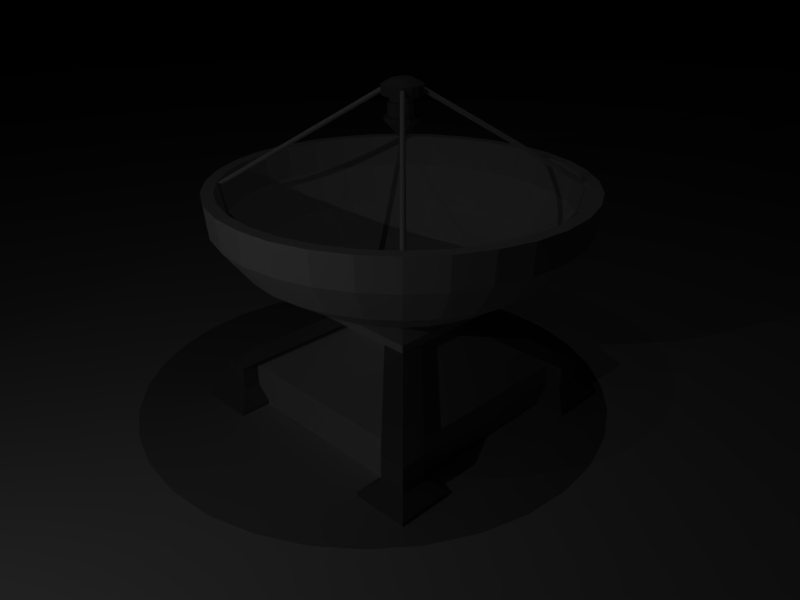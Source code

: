 # Source: comstation.blend  (saved by Blender 2.25.0; exported with 4.5.12 LTS)
import bpy
from mathutils import Matrix  # noqa: F401  (used for matrix-valued properties, if any)

bpy.ops.wm.read_factory_settings(use_empty=True)
scene = bpy.context.scene
scene.name = '1'

# ---- collections
col_collection_1 = bpy.data.collections.new('Collection 1'); scene.collection.children.link(col_collection_1)

# ---- materials (node trees are filled in below, after node groups)
mat_material_001 = bpy.data.materials.new('Material.001')
mat_material_001.alpha_threshold = 0.0
mat_material_001.preview_render_type = 'FLAT'
mat_material_001.diffuse_color = (0.4, 0.4, 0.4, 1.0)
mat_material_001.roughness = 0.0
mat_material_001.line_color = (0.0, 0.0, 0.0, 1.0)
mat_material = bpy.data.materials.new('Material')
mat_material.alpha_threshold = 0.0
mat_material.preview_render_type = 'FLAT'
mat_material.roughness = 0.0
mat_material.line_color = (0.0, 0.0, 0.0, 1.0)

# ---- material node trees

# ---- cameras
cam_camera = bpy.data.cameras.new('Camera')
cam_camera.passepartout_alpha = 0.2
cam_camera.clip_end = 100.0
cam_camera.lens = 35.0
cam_camera.ortho_scale = 7.314
cam_camera.show_passepartout = False
cam_camera.show_safe_areas = True
cam_camera.dof.focus_distance = 0.0
cam_camera.dof.aperture_fstop = 128.0

# ---- lights
light_lamp_003 = bpy.data.lights.new('Lamp.003', 'SPOT')
light_lamp_003.transmission_factor = 0.0
light_lamp_003.energy = 100.0
light_lamp_003.shadow_buffer_clip_start = 0.5
light_lamp_003.shadow_maximum_resolution = 0.006
light_lamp_003.use_absolute_resolution = True
light_lamp_003.cycles.use_multiple_importance_sampling = False
light_lamp_002 = bpy.data.lights.new('Lamp.002', 'POINT')
light_lamp_002.transmission_factor = 0.0
light_lamp_002.energy = 100.0
light_lamp_002.shadow_buffer_clip_start = 0.5
light_lamp_002.shadow_maximum_resolution = 0.006
light_lamp_002.use_absolute_resolution = True
light_lamp_002.cycles.use_multiple_importance_sampling = False
light_lamp_001 = bpy.data.lights.new('Lamp.001', 'SPOT')
light_lamp_001.transmission_factor = 0.0
light_lamp_001.energy = 61.29
light_lamp_001.shadow_buffer_clip_start = 0.5
light_lamp_001.shadow_maximum_resolution = 0.006
light_lamp_001.use_absolute_resolution = True
light_lamp_001.spot_blend = 0.7474
light_lamp_001.spot_size = 1.8
light_lamp_001.cycles.use_multiple_importance_sampling = False
light_lamp = bpy.data.lights.new('Lamp', 'POINT')
light_lamp.transmission_factor = 0.0
light_lamp.energy = 100.0
light_lamp.shadow_buffer_clip_start = 0.5
light_lamp.shadow_maximum_resolution = 0.006
light_lamp.use_absolute_resolution = True
light_lamp.cycles.use_multiple_importance_sampling = False

# ---- meshes
me_plane_005 = bpy.data.meshes.new('Plane.005')
me_plane_005.from_pydata([(24.62, 24.62, 0.0), (24.62, -24.62, 0.0), (-24.62, -24.62, 0.0), (-24.62, 24.62, 0.0)], [], [(0, 3, 2, 1)])
me_plane_005.use_remesh_preserve_volume = False
me_plane_005.use_remesh_preserve_attributes = False
me_plane_005.use_mirror_vertex_groups = False
me_plane_005.update()
me_cylinder_005 = bpy.data.meshes.new('Cylinder.005')
me_cylinder_005.from_pydata([(0.01722, 0.047, -0.485), (0.0225, 0.0391, -0.485), (0.02436, 0.02978, -0.485), (0.0225, 0.02046, -0.485), (0.01722, 0.01256, -0.485), (0.009321, 0.007275, -0.485), (2.549e-07, 0.005421, -0.485), (-0.009321, 0.007275, -0.485), (-0.01722, 0.01256, -0.485), (-0.0225, 0.02046, -0.485), (-0.02436, 0.02978, -0.485), (-0.0225, 0.0391, -0.485), (-0.01722, 0.047, -0.485), (-0.009321, 0.05228, -0.485), (2.671e-07, 0.05414, -0.485), (0.009321, 0.05228, -0.485), (0.01722, 0.01722, 0.4895), (0.0225, 0.009321, 0.4895), (0.02436, 2.17e-07, 0.4895), (0.0225, -0.009321, 0.4895), (0.01722, -0.01722, 0.4895), (0.009321, -0.0225, 0.4895), (2.053e-07, -0.02436, 0.4895), (-0.009321, -0.0225, 0.4895), (-0.01722, -0.01722, 0.4895), (-0.0225, -0.009321, 0.4895), (-0.02436, 3.111e-07, 0.4895), (-0.0225, 0.009321, 0.4895), (-0.01722, 0.01722, 0.4895), (-0.009321, 0.0225, 0.4895), (3.305e-07, 0.02436, 0.4895), (0.009321, 0.0225, 0.4895), (2.512e-07, 0.02978, -0.485), (2.523e-07, 2.485e-07, 0.4895)], [], [(32, 0, 1), (33, 17, 16), (32, 1, 2), (33, 18, 17), (32, 2, 3), (33, 19, 18), (32, 3, 4), (33, 20, 19), (32, 4, 5), (33, 21, 20), (32, 5, 6), (33, 22, 21), (32, 6, 7), (33, 23, 22), (32, 7, 8), (33, 24, 23), (32, 8, 9), (33, 25, 24), (32, 9, 10), (33, 26, 25), (32, 10, 11), (33, 27, 26), (32, 11, 12), (33, 28, 27), (32, 12, 13), (33, 29, 28), (32, 13, 14), (33, 30, 29), (32, 14, 15), (33, 31, 30), (15, 0, 32), (33, 16, 31), (0, 16, 17, 1), (1, 17, 18, 2), (2, 18, 19, 3), (3, 19, 20, 4), (4, 20, 21, 5), (5, 21, 22, 6), (6, 22, 23, 7), (7, 23, 24, 8), (8, 24, 25, 9), (9, 25, 26, 10), (10, 26, 27, 11), (11, 27, 28, 12), (12, 28, 29, 13), (13, 29, 30, 14), (14, 30, 31, 15), (16, 0, 15, 31)])
me_cylinder_005.use_remesh_preserve_volume = False
me_cylinder_005.use_remesh_preserve_attributes = False
me_cylinder_005.use_mirror_vertex_groups = False
me_cylinder_005.update()
me_cylinder_004 = bpy.data.meshes.new('Cylinder.004')
me_cylinder_004.from_pydata([(0.01722, 0.047, -0.485), (0.0225, 0.0391, -0.485), (0.02436, 0.02978, -0.485), (0.0225, 0.02046, -0.485), (0.01722, 0.01256, -0.485), (0.009321, 0.007275, -0.485), (2.549e-07, 0.005421, -0.485), (-0.009321, 0.007275, -0.485), (-0.01722, 0.01256, -0.485), (-0.0225, 0.02046, -0.485), (-0.02436, 0.02978, -0.485), (-0.0225, 0.0391, -0.485), (-0.01722, 0.047, -0.485), (-0.009321, 0.05228, -0.485), (2.671e-07, 0.05414, -0.485), (0.009321, 0.05228, -0.485), (0.01722, 0.01722, 0.4895), (0.0225, 0.009321, 0.4895), (0.02436, 2.17e-07, 0.4895), (0.0225, -0.009321, 0.4895), (0.01722, -0.01722, 0.4895), (0.009321, -0.0225, 0.4895), (2.053e-07, -0.02436, 0.4895), (-0.009321, -0.0225, 0.4895), (-0.01722, -0.01722, 0.4895), (-0.0225, -0.009321, 0.4895), (-0.02436, 3.111e-07, 0.4895), (-0.0225, 0.009321, 0.4895), (-0.01722, 0.01722, 0.4895), (-0.009321, 0.0225, 0.4895), (3.305e-07, 0.02436, 0.4895), (0.009321, 0.0225, 0.4895), (2.512e-07, 0.02978, -0.485), (2.523e-07, 2.485e-07, 0.4895)], [], [(32, 0, 1), (33, 17, 16), (32, 1, 2), (33, 18, 17), (32, 2, 3), (33, 19, 18), (32, 3, 4), (33, 20, 19), (32, 4, 5), (33, 21, 20), (32, 5, 6), (33, 22, 21), (32, 6, 7), (33, 23, 22), (32, 7, 8), (33, 24, 23), (32, 8, 9), (33, 25, 24), (32, 9, 10), (33, 26, 25), (32, 10, 11), (33, 27, 26), (32, 11, 12), (33, 28, 27), (32, 12, 13), (33, 29, 28), (32, 13, 14), (33, 30, 29), (32, 14, 15), (33, 31, 30), (15, 0, 32), (33, 16, 31), (0, 16, 17, 1), (1, 17, 18, 2), (2, 18, 19, 3), (3, 19, 20, 4), (4, 20, 21, 5), (5, 21, 22, 6), (6, 22, 23, 7), (7, 23, 24, 8), (8, 24, 25, 9), (9, 25, 26, 10), (10, 26, 27, 11), (11, 27, 28, 12), (12, 28, 29, 13), (13, 29, 30, 14), (14, 30, 31, 15), (16, 0, 15, 31)])
me_cylinder_004.use_remesh_preserve_volume = False
me_cylinder_004.use_remesh_preserve_attributes = False
me_cylinder_004.use_mirror_vertex_groups = False
me_cylinder_004.update()
me_cylinder_003 = bpy.data.meshes.new('Cylinder.003')
me_cylinder_003.from_pydata([(0.01722, 0.047, -0.485), (0.0225, 0.0391, -0.485), (0.02436, 0.02978, -0.485), (0.0225, 0.02046, -0.485), (0.01722, 0.01256, -0.485), (0.009321, 0.007275, -0.485), (2.549e-07, 0.005421, -0.485), (-0.009321, 0.007275, -0.485), (-0.01722, 0.01256, -0.485), (-0.0225, 0.02046, -0.485), (-0.02436, 0.02978, -0.485), (-0.0225, 0.0391, -0.485), (-0.01722, 0.047, -0.485), (-0.009321, 0.05228, -0.485), (2.671e-07, 0.05414, -0.485), (0.009321, 0.05228, -0.485), (0.01722, 0.01722, 0.4895), (0.0225, 0.009321, 0.4895), (0.02436, 2.17e-07, 0.4895), (0.0225, -0.009321, 0.4895), (0.01722, -0.01722, 0.4895), (0.009321, -0.0225, 0.4895), (2.053e-07, -0.02436, 0.4895), (-0.009321, -0.0225, 0.4895), (-0.01722, -0.01722, 0.4895), (-0.0225, -0.009321, 0.4895), (-0.02436, 3.111e-07, 0.4895), (-0.0225, 0.009321, 0.4895), (-0.01722, 0.01722, 0.4895), (-0.009321, 0.0225, 0.4895), (3.305e-07, 0.02436, 0.4895), (0.009321, 0.0225, 0.4895), (2.512e-07, 0.02978, -0.485), (2.523e-07, 2.485e-07, 0.4895)], [], [(32, 0, 1), (33, 17, 16), (32, 1, 2), (33, 18, 17), (32, 2, 3), (33, 19, 18), (32, 3, 4), (33, 20, 19), (32, 4, 5), (33, 21, 20), (32, 5, 6), (33, 22, 21), (32, 6, 7), (33, 23, 22), (32, 7, 8), (33, 24, 23), (32, 8, 9), (33, 25, 24), (32, 9, 10), (33, 26, 25), (32, 10, 11), (33, 27, 26), (32, 11, 12), (33, 28, 27), (32, 12, 13), (33, 29, 28), (32, 13, 14), (33, 30, 29), (32, 14, 15), (33, 31, 30), (15, 0, 32), (33, 16, 31), (0, 16, 17, 1), (1, 17, 18, 2), (2, 18, 19, 3), (3, 19, 20, 4), (4, 20, 21, 5), (5, 21, 22, 6), (6, 22, 23, 7), (7, 23, 24, 8), (8, 24, 25, 9), (9, 25, 26, 10), (10, 26, 27, 11), (11, 27, 28, 12), (12, 28, 29, 13), (13, 29, 30, 14), (14, 30, 31, 15), (16, 0, 15, 31)])
me_cylinder_003.use_remesh_preserve_volume = False
me_cylinder_003.use_remesh_preserve_attributes = False
me_cylinder_003.use_mirror_vertex_groups = False
me_cylinder_003.update()
me_cylinder_002 = bpy.data.meshes.new('Cylinder.002')
me_cylinder_002.from_pydata([(0.01722, 0.047, -0.485), (0.0225, 0.0391, -0.485), (0.02436, 0.02978, -0.485), (0.0225, 0.02046, -0.485), (0.01722, 0.01256, -0.485), (0.009321, 0.007275, -0.485), (2.549e-07, 0.005421, -0.485), (-0.009321, 0.007275, -0.485), (-0.01722, 0.01256, -0.485), (-0.0225, 0.02046, -0.485), (-0.02436, 0.02978, -0.485), (-0.0225, 0.0391, -0.485), (-0.01722, 0.047, -0.485), (-0.009321, 0.05228, -0.485), (2.671e-07, 0.05414, -0.485), (0.009321, 0.05228, -0.485), (0.01722, 0.01722, 0.4895), (0.0225, 0.009321, 0.4895), (0.02436, 2.17e-07, 0.4895), (0.0225, -0.009321, 0.4895), (0.01722, -0.01722, 0.4895), (0.009321, -0.0225, 0.4895), (2.053e-07, -0.02436, 0.4895), (-0.009321, -0.0225, 0.4895), (-0.01722, -0.01722, 0.4895), (-0.0225, -0.009321, 0.4895), (-0.02436, 3.111e-07, 0.4895), (-0.0225, 0.009321, 0.4895), (-0.01722, 0.01722, 0.4895), (-0.009321, 0.0225, 0.4895), (3.305e-07, 0.02436, 0.4895), (0.009321, 0.0225, 0.4895), (2.512e-07, 0.02978, -0.485), (2.523e-07, 2.485e-07, 0.4895)], [], [(32, 0, 1), (33, 17, 16), (32, 1, 2), (33, 18, 17), (32, 2, 3), (33, 19, 18), (32, 3, 4), (33, 20, 19), (32, 4, 5), (33, 21, 20), (32, 5, 6), (33, 22, 21), (32, 6, 7), (33, 23, 22), (32, 7, 8), (33, 24, 23), (32, 8, 9), (33, 25, 24), (32, 9, 10), (33, 26, 25), (32, 10, 11), (33, 27, 26), (32, 11, 12), (33, 28, 27), (32, 12, 13), (33, 29, 28), (32, 13, 14), (33, 30, 29), (32, 14, 15), (33, 31, 30), (15, 0, 32), (33, 16, 31), (0, 16, 17, 1), (1, 17, 18, 2), (2, 18, 19, 3), (3, 19, 20, 4), (4, 20, 21, 5), (5, 21, 22, 6), (6, 22, 23, 7), (7, 23, 24, 8), (8, 24, 25, 9), (9, 25, 26, 10), (10, 26, 27, 11), (11, 27, 28, 12), (12, 28, 29, 13), (13, 29, 30, 14), (14, 30, 31, 15), (16, 0, 15, 31)])
me_cylinder_002.use_remesh_preserve_volume = False
me_cylinder_002.use_remesh_preserve_attributes = False
me_cylinder_002.use_mirror_vertex_groups = False
me_cylinder_002.update()
me_cylinder_001 = bpy.data.meshes.new('Cylinder.001')
me_cylinder_001.from_pydata([(0.1189, 0.1189, 0.003326), (0.1553, 0.06433, 0.003326), (0.1681, 1.966e-07, 0.003326), (0.1553, -0.06433, 0.003326), (0.1189, -0.1189, 0.003326), (0.06433, -0.1553, 0.003326), (2.509e-07, -0.1681, 0.003326), (-0.06433, -0.1553, 0.003326), (-0.1189, -0.1189, 0.003326), (-0.1553, -0.06433, 0.003326), (-0.1681, 2.059e-07, 0.003326), (-0.1553, 0.06433, 0.003326), (-0.1189, 0.1189, 0.003326), (-0.06433, 0.1553, 0.003326), (3.351e-07, 0.1681, 0.003326), (0.06433, 0.1553, 0.003326), (0.1189, 0.1189, 0.07032), (0.1553, 0.06433, 0.07032), (0.1681, -1.319e-08, 0.07032), (0.1553, -0.06433, 0.07032), (0.1189, -0.1189, 0.07032), (0.06433, -0.1553, 0.07032), (-9.911e-08, -0.1681, 0.07032), (-0.06433, -0.1553, 0.07032), (-0.1189, -0.1189, 0.07032), (-0.1553, -0.06433, 0.07032), (-0.1681, 6.361e-07, 0.07032), (-0.1553, 0.06433, 0.07032), (-0.1189, 0.1189, 0.07032), (-0.06433, 0.1553, 0.07032), (7.653e-07, 0.1681, 0.07032), (0.06433, 0.1553, 0.07032), (0.05728, 0.1383, 0.07032), (7.059e-07, 0.1497, 0.07032), (-0.05728, 0.1383, 0.07032), (-0.1058, 0.1058, 0.07032), (-0.1383, 0.05728, 0.07032), (-0.1497, 5.892e-07, 0.07032), (-0.1383, -0.05728, 0.07032), (-0.1058, -0.1058, 0.07032), (-0.05728, -0.1383, 0.07032), (-6.374e-08, -0.1497, 0.07032), (0.05728, -0.1383, 0.07032), (0.1058, -0.1058, 0.07032), (0.1383, -0.05728, 0.07032), (0.1497, 1.113e-08, 0.07032), (0.1383, 0.05728, 0.07032), (0.1058, 0.1058, 0.07032), (0.1058, 0.1058, 0.1075), (0.1383, 0.05728, 0.1075), (0.1497, 1.113e-08, 0.1075), (0.1383, -0.05728, 0.1075), (0.1058, -0.1058, 0.1075), (0.05728, -0.1383, 0.1075), (-6.374e-08, -0.1497, 0.1075), (-0.05728, -0.1383, 0.1075), (-0.1058, -0.1058, 0.1075), (-0.1383, -0.05728, 0.1075), (-0.1497, 5.892e-07, 0.1075), (-0.1383, 0.05728, 0.1075), (-0.1058, 0.1058, 0.1075), (-0.05728, 0.1383, 0.1075), (7.059e-07, 0.1497, 0.1075), (0.05728, 0.1383, 0.1075), (0.09154, 0.221, 0.1075), (9.944e-07, 0.2392, 0.1075), (-0.09154, 0.221, 0.1075), (-0.1691, 0.1691, 0.1075), (-0.221, 0.09154, 0.1075), (-0.2392, 8.169e-07, 0.1075), (-0.221, -0.09154, 0.1075), (-0.1691, -0.1691, 0.1075), (-0.09154, -0.221, 0.1075), (-2.356e-07, -0.2392, 0.1075), (0.09154, -0.221, 0.1075), (0.1691, -0.1691, 0.1075), (0.221, -0.09154, 0.1075), (0.2392, -1.07e-07, 0.1075), (0.221, 0.09154, 0.1075), (0.1691, 0.1691, 0.1075), (0.1691, 0.1691, 0.1607), (0.221, 0.09154, 0.1607), (0.2392, -1.07e-07, 0.1607), (0.221, -0.09154, 0.1607), (0.1691, -0.1691, 0.1607), (0.09154, -0.221, 0.1607), (-2.356e-07, -0.2392, 0.1607), (-0.09154, -0.221, 0.1607), (-0.1691, -0.1691, 0.1607), (-0.221, -0.09154, 0.1607), (-0.2392, 8.169e-07, 0.1607), (-0.221, 0.09154, 0.1607), (-0.1691, 0.1691, 0.1607), (-0.09154, 0.221, 0.1607), (9.944e-07, 0.2392, 0.1607), (0.09154, 0.221, 0.1607), (2.25e-07, 2.052e-07, 0.1917), (0.04597, 0.111, 0.1917), (6.107e-07, 0.1201, 0.1917), (-0.04597, 0.111, 0.1917), (-0.08495, 0.08495, 0.1917), (-0.111, 0.04597, 0.1917), (-0.1201, 5.141e-07, 0.1917), (-0.111, -0.04597, 0.1917), (-0.08495, -0.08495, 0.1917), (-0.04597, -0.111, 0.1917), (-7.051e-09, -0.1201, 0.1917), (0.04597, -0.111, 0.1917), (0.08495, -0.08495, 0.1917), (0.111, -0.04597, 0.1917), (0.1201, 5.01e-08, 0.1917), (0.111, 0.04597, 0.1917), (0.08495, 0.08495, 0.1917), (0.07946, 0.1918, -0.009579), (3.613e-07, 0.2076, -0.009579), (-0.07946, 0.1918, -0.009579), (-0.1468, 0.1468, -0.009579), (-0.1918, 0.07946, -0.009579), (-0.2076, 2.053e-07, -0.009579), (-0.1918, -0.07946, -0.009579), (-0.1468, -0.1468, -0.009579), (-0.07946, -0.1918, -0.009579), (2.573e-07, -0.2076, -0.009579), (0.07946, -0.1918, -0.009579), (0.1468, -0.1468, -0.009579), (0.1918, -0.07946, -0.009579), (0.2076, 1.937e-07, -0.009579), (0.1918, 0.07946, -0.009579), (0.1468, 0.1468, -0.009579), (0.1468, 0.1468, -0.02678), (0.1918, 0.07946, -0.02678), (0.2076, 1.937e-07, -0.02678), (0.1918, -0.07946, -0.02678), (0.1468, -0.1468, -0.02678), (0.07946, -0.1918, -0.02678), (2.573e-07, -0.2076, -0.02678), (-0.07946, -0.1918, -0.02678), (-0.1468, -0.1468, -0.02678), (-0.1918, -0.07946, -0.02678), (-0.2076, 2.053e-07, -0.02678), (-0.1918, 0.07946, -0.02678), (-0.1468, 0.1468, -0.02678), (-0.07946, 0.1918, -0.02678), (3.613e-07, 0.2076, -0.02678), (0.07946, 0.1918, -0.02678), (0.01926, 0.04649, -0.1107), (2.569e-07, 0.05032, -0.1107), (-0.01926, 0.04649, -0.1107), (-0.03558, 0.03558, -0.1107), (-0.04649, 0.01926, -0.1107), (-0.05032, 2.078e-07, -0.1107), (-0.04649, -0.01926, -0.1107), (-0.03558, -0.03558, -0.1107), (-0.01926, -0.04649, -0.1107), (2.317e-07, -0.05032, -0.1107), (0.01926, -0.04649, -0.1107), (0.03558, -0.03558, -0.1107), (0.04649, -0.01926, -0.1107), (0.05032, 2.05e-07, -0.1107), (0.04649, 0.01926, -0.1107), (0.03558, 0.03558, -0.1107), (-0.0001869, -0.0004832, -0.1235)], [], [(0, 16, 17, 1), (1, 17, 18, 2), (2, 18, 19, 3), (3, 19, 20, 4), (4, 20, 21, 5), (5, 21, 22, 6), (6, 22, 23, 7), (7, 23, 24, 8), (8, 24, 25, 9), (9, 25, 26, 10), (10, 26, 27, 11), (11, 27, 28, 12), (12, 28, 29, 13), (13, 29, 30, 14), (14, 30, 31, 15), (16, 0, 15, 31), (16, 31, 32, 47), (31, 30, 33, 32), (30, 29, 34, 33), (29, 28, 35, 34), (28, 27, 36, 35), (27, 26, 37, 36), (26, 25, 38, 37), (25, 24, 39, 38), (24, 23, 40, 39), (23, 22, 41, 40), (22, 21, 42, 41), (21, 20, 43, 42), (20, 19, 44, 43), (19, 18, 45, 44), (18, 17, 46, 45), (17, 16, 47, 46), (46, 47, 48, 49), (45, 46, 49, 50), (44, 45, 50, 51), (43, 44, 51, 52), (42, 43, 52, 53), (41, 42, 53, 54), (40, 41, 54, 55), (39, 40, 55, 56), (38, 39, 56, 57), (37, 38, 57, 58), (36, 37, 58, 59), (35, 36, 59, 60), (34, 35, 60, 61), (33, 34, 61, 62), (32, 33, 62, 63), (47, 32, 63, 48), (48, 63, 64, 79), (63, 62, 65, 64), (62, 61, 66, 65), (61, 60, 67, 66), (60, 59, 68, 67), (59, 58, 69, 68), (58, 57, 70, 69), (57, 56, 71, 70), (56, 55, 72, 71), (55, 54, 73, 72), (54, 53, 74, 73), (53, 52, 75, 74), (52, 51, 76, 75), (51, 50, 77, 76), (50, 49, 78, 77), (49, 48, 79, 78), (78, 79, 80, 81), (77, 78, 81, 82), (76, 77, 82, 83), (75, 76, 83, 84), (74, 75, 84, 85), (73, 74, 85, 86), (72, 73, 86, 87), (71, 72, 87, 88), (70, 71, 88, 89), (69, 70, 89, 90), (68, 69, 90, 91), (67, 68, 91, 92), (66, 67, 92, 93), (65, 66, 93, 94), (64, 65, 94, 95), (79, 64, 95, 80), (80, 95, 97, 112), (95, 94, 98, 97), (94, 93, 99, 98), (93, 92, 100, 99), (92, 91, 101, 100), (91, 90, 102, 101), (90, 89, 103, 102), (89, 88, 104, 103), (88, 87, 105, 104), (87, 86, 106, 105), (86, 85, 107, 106), (85, 84, 108, 107), (84, 83, 109, 108), (83, 82, 110, 109), (82, 81, 111, 110), (81, 80, 112, 111), (96, 111, 112), (96, 110, 111), (96, 109, 110), (96, 108, 109), (96, 107, 108), (96, 106, 107), (96, 105, 106), (96, 104, 105), (96, 103, 104), (96, 102, 103), (96, 101, 102), (96, 100, 101), (96, 99, 100), (96, 98, 99), (96, 97, 98), (96, 112, 97), (15, 0, 128, 113), (14, 15, 113, 114), (13, 14, 114, 115), (12, 13, 115, 116), (11, 12, 116, 117), (10, 11, 117, 118), (9, 10, 118, 119), (8, 9, 119, 120), (7, 8, 120, 121), (6, 7, 121, 122), (5, 6, 122, 123), (4, 5, 123, 124), (3, 4, 124, 125), (2, 3, 125, 126), (1, 2, 126, 127), (0, 1, 127, 128), (128, 127, 130, 129), (127, 126, 131, 130), (126, 125, 132, 131), (125, 124, 133, 132), (124, 123, 134, 133), (123, 122, 135, 134), (122, 121, 136, 135), (121, 120, 137, 136), (120, 119, 138, 137), (119, 118, 139, 138), (118, 117, 140, 139), (117, 116, 141, 140), (116, 115, 142, 141), (115, 114, 143, 142), (114, 113, 144, 143), (113, 128, 129, 144), (144, 129, 160, 145), (143, 144, 145, 146), (142, 143, 146, 147), (141, 142, 147, 148), (140, 141, 148, 149), (139, 140, 149, 150), (138, 139, 150, 151), (137, 138, 151, 152), (136, 137, 152, 153), (135, 136, 153, 154), (134, 135, 154, 155), (133, 134, 155, 156), (132, 133, 156, 157), (131, 132, 157, 158), (130, 131, 158, 159), (129, 130, 159, 160), (160, 159, 161), (159, 158, 161), (158, 157, 161), (157, 156, 161), (156, 155, 161), (155, 154, 161), (154, 153, 161), (153, 152, 161), (152, 151, 161), (151, 150, 161), (150, 149, 161), (149, 148, 161), (148, 147, 161), (147, 146, 161), (146, 145, 161), (145, 160, 161)])
me_cylinder_001.materials.append(mat_material_001)
me_cylinder_001.use_remesh_preserve_volume = False
me_cylinder_001.use_remesh_preserve_attributes = False
me_cylinder_001.use_mirror_vertex_groups = False
me_cylinder_001.update()
me_circle = bpy.data.meshes.new('Circle')
me_circle.from_pydata([(0.9846, 0.9846, 0.5744), (1.158, 0.7736, 0.5744), (1.286, 0.5328, 0.5744), (1.366, 0.2716, 0.5744), (1.392, 1.134e-07, 0.5744), (1.366, -0.2716, 0.5744), (1.286, -0.5328, 0.5744), (1.158, -0.7736, 0.5744), (0.9846, -0.9846, 0.5744), (0.7736, -1.158, 0.5744), (0.5328, -1.286, 0.5744), (0.2716, -1.366, 0.5744), (-4.496e-07, -1.392, 0.5744), (-0.2716, -1.366, 0.5744), (-0.5328, -1.286, 0.5744), (-0.7736, -1.158, 0.5744), (-0.9846, -0.9846, 0.5744), (-1.158, -0.7736, 0.5744), (-1.286, -0.5328, 0.5744), (-1.366, -0.2716, 0.5744), (-1.392, 1.348e-06, 0.5744), (-1.366, 0.2716, 0.5744), (-1.286, 0.5328, 0.5744), (-1.158, 0.7736, 0.5744), (-0.9846, 0.9846, 0.5744), (-0.7736, 1.158, 0.5744), (-0.5328, 1.286, 0.5744), (-0.2716, 1.366, 0.5744), (2.239e-06, 1.392, 0.5744), (0.2716, 1.366, 0.5744), (0.5328, 1.286, 0.5744), (0.7736, 1.158, 0.5744), (0.7248, 1.085, 0.5744), (0.4992, 1.205, 0.5744), (0.2545, 1.279, 0.5744), (2.117e-06, 1.305, 0.5744), (-0.2545, 1.279, 0.5744), (-0.4992, 1.205, 0.5744), (-0.7247, 1.085, 0.5744), (-0.9224, 0.9224, 0.5744), (-1.085, 0.7248, 0.5744), (-1.205, 0.4992, 0.5744), (-1.279, 0.2545, 0.5744), (-1.305, 1.282e-06, 0.5744), (-1.279, -0.2545, 0.5744), (-1.205, -0.4992, 0.5744), (-1.085, -0.7248, 0.5744), (-0.9224, -0.9224, 0.5744), (-0.7248, -1.085, 0.5744), (-0.4992, -1.205, 0.5744), (-0.2545, -1.279, 0.5744), (-3.974e-07, -1.305, 0.5744), (0.2545, -1.279, 0.5744), (0.4992, -1.205, 0.5744), (0.7248, -1.085, 0.5744), (0.9224, -0.9224, 0.5744), (1.085, -0.7248, 0.5744), (1.205, -0.4992, 0.5744), (1.279, -0.2545, 0.5744), (1.305, 1.221e-07, 0.5744), (1.279, 0.2545, 0.5744), (1.205, 0.4992, 0.5744), (1.085, 0.7248, 0.5744), (0.9224, 0.9224, 0.5744), (0.8921, 0.8921, 0.2642), (1.049, 0.7009, 0.2642), (1.166, 0.4828, 0.2642), (1.237, 0.2461, 0.2642), (1.262, 1.302e-07, 0.2642), (1.237, -0.2461, 0.2642), (1.166, -0.4828, 0.2642), (1.049, -0.7009, 0.2642), (0.8921, -0.8921, 0.2642), (0.7009, -1.049, 0.2642), (0.4828, -1.166, 0.2642), (0.2461, -1.237, 0.2642), (-3.698e-07, -1.262, 0.2642), (-0.2461, -1.237, 0.2642), (-0.4828, -1.166, 0.2642), (-0.7009, -1.049, 0.2642), (-0.8921, -0.8921, 0.2642), (-1.049, -0.7009, 0.2642), (-1.166, -0.4828, 0.2642), (-1.237, -0.2461, 0.2642), (-1.262, 1.249e-06, 0.2642), (-1.237, 0.2461, 0.2642), (-1.166, 0.4828, 0.2642), (-1.049, 0.7009, 0.2642), (-0.8921, 0.8921, 0.2642), (-0.7009, 1.049, 0.2642), (-0.4828, 1.166, 0.2642), (-0.2461, 1.237, 0.2642), (2.064e-06, 1.262, 0.2642), (0.2461, 1.237, 0.2642), (0.4828, 1.166, 0.2642), (0.7009, 1.049, 0.2642), (0.7621, 1.141, 0.2642), (0.5249, 1.267, 0.2642), (0.2676, 1.345, 0.2642), (2.214e-06, 1.372, 0.2642), (-0.2676, 1.345, 0.2642), (-0.5249, 1.267, 0.2642), (-0.7621, 1.141, 0.2642), (-0.9699, 0.9699, 0.2642), (-1.141, 0.7621, 0.2642), (-1.267, 0.5249, 0.2642), (-1.345, 0.2676, 0.2642), (-1.372, 1.33e-06, 0.2642), (-1.345, -0.2676, 0.2642), (-1.267, -0.5249, 0.2642), (-1.141, -0.7621, 0.2642), (-0.9699, -0.9699, 0.2642), (-0.7621, -1.141, 0.2642), (-0.5249, -1.267, 0.2642), (-0.2676, -1.345, 0.2642), (-4.383e-07, -1.372, 0.2642), (0.2676, -1.345, 0.2642), (0.5249, -1.267, 0.2642), (0.7621, -1.141, 0.2642), (0.9699, -0.9699, 0.2642), (1.141, -0.7621, 0.2642), (1.267, -0.5249, 0.2642), (1.345, -0.2676, 0.2642), (1.372, 1.101e-07, 0.2642), (1.345, 0.2676, 0.2642), (1.267, 0.5249, 0.2642), (1.141, 0.7621, 0.2642), (0.9699, 0.9699, 0.2642), (0.825, 0.825, -0.08507), (0.9701, 0.6482, -0.08507), (1.078, 0.4465, -0.08507), (1.144, 0.2276, -0.08507), (1.167, 1.426e-07, -0.08507), (1.144, -0.2276, -0.08507), (1.078, -0.4465, -0.08507), (0.9701, -0.6482, -0.08507), (0.825, -0.825, -0.08507), (0.6482, -0.9701, -0.08507), (0.4465, -1.078, -0.08507), (0.2276, -1.144, -0.08507), (-3.198e-07, -1.167, -0.08507), (-0.2276, -1.144, -0.08507), (-0.4465, -1.078, -0.08507), (-0.6482, -0.9701, -0.08507), (-0.825, -0.825, -0.08507), (-0.9701, -0.6482, -0.08507), (-1.078, -0.4465, -0.08507), (-1.144, -0.2276, -0.08507), (-1.167, 1.18e-06, -0.08507), (-1.144, 0.2276, -0.08507), (-1.078, 0.4465, -0.08507), (-0.9701, 0.6482, -0.08507), (-0.825, 0.825, -0.08507), (-0.6482, 0.9701, -0.08507), (-0.4465, 1.078, -0.08507), (-0.2276, 1.144, -0.08507), (1.935e-06, 1.167, -0.08507), (0.2276, 1.144, -0.08507), (0.4465, 1.078, -0.08507), (0.6482, 0.9701, -0.08507), (0.5958, 0.8916, -0.08507), (0.4104, 0.9907, -0.08507), (0.2092, 1.052, -0.08507), (1.805e-06, 1.072, -0.08507), (-0.2092, 1.052, -0.08507), (-0.4104, 0.9907, -0.08507), (-0.5958, 0.8916, -0.08507), (-0.7583, 0.7583, -0.08507), (-0.8916, 0.5958, -0.08507), (-0.9907, 0.4104, -0.08507), (-1.052, 0.2092, -0.08507), (-1.072, 1.11e-06, -0.08507), (-1.052, -0.2092, -0.08507), (-0.9907, -0.4104, -0.08507), (-0.8916, -0.5958, -0.08507), (-0.7583, -0.7583, -0.08507), (-0.5958, -0.8916, -0.08507), (-0.4104, -0.9907, -0.08507), (-0.2092, -1.052, -0.08507), (-2.611e-07, -1.072, -0.08507), (0.2092, -1.052, -0.08507), (0.4104, -0.9907, -0.08507), (0.5958, -0.8916, -0.08507), (0.7583, -0.7583, -0.08507), (0.8916, -0.5958, -0.08507), (0.9907, -0.4104, -0.08507), (1.052, -0.2092, -0.08507), (1.072, 1.598e-07, -0.08507), (1.052, 0.2092, -0.08507), (0.9907, 0.4104, -0.08507), (0.8916, 0.5958, -0.08507), (0.7583, 0.7583, -0.08507), (0.548, 0.548, -0.3666), (0.6443, 0.4305, -0.3666), (0.716, 0.2966, -0.3666), (0.7601, 0.1512, -0.3666), (0.775, 2.1e-07, -0.3666), (0.7601, -0.1512, -0.3666), (0.716, -0.2966, -0.3666), (0.6443, -0.4305, -0.3666), (0.548, -0.548, -0.3666), (0.4305, -0.6443, -0.3666), (0.2966, -0.716, -0.3666), (0.1512, -0.7601, -0.3666), (-8.189e-08, -0.775, -0.3666), (-0.1512, -0.7601, -0.3666), (-0.2966, -0.716, -0.3666), (-0.4305, -0.6443, -0.3666), (-0.548, -0.548, -0.3666), (-0.6443, -0.4305, -0.3666), (-0.716, -0.2966, -0.3666), (-0.7601, -0.1512, -0.3666), (-0.775, 8.997e-07, -0.3666), (-0.7601, 0.1512, -0.3666), (-0.716, 0.2966, -0.3666), (-0.6443, 0.4305, -0.3666), (-0.548, 0.548, -0.3666), (-0.4305, 0.6443, -0.3666), (-0.2966, 0.716, -0.3666), (-0.1512, 0.7601, -0.3666), (1.412e-06, 0.775, -0.3666), (0.1512, 0.7601, -0.3666), (0.2966, 0.716, -0.3666), (0.4305, 0.6443, -0.3666), (0.4683, 0.7008, -0.3666), (0.3226, 0.7787, -0.3666), (0.1644, 0.8267, -0.3666), (1.507e-06, 0.8429, -0.3666), (-0.1644, 0.8267, -0.3666), (-0.3225, 0.7787, -0.3666), (-0.4683, 0.7008, -0.3666), (-0.596, 0.596, -0.3666), (-0.7008, 0.4683, -0.3666), (-0.7787, 0.3226, -0.3666), (-0.8267, 0.1644, -0.3666), (-0.8429, 9.503e-07, -0.3666), (-0.8267, -0.1644, -0.3666), (-0.7787, -0.3225, -0.3666), (-0.7008, -0.4683, -0.3666), (-0.596, -0.596, -0.3666), (-0.4683, -0.7008, -0.3666), (-0.3225, -0.7787, -0.3666), (-0.1644, -0.8267, -0.3666), (-1.22e-07, -0.8429, -0.3666), (0.1644, -0.8267, -0.3666), (0.3225, -0.7787, -0.3666), (0.4683, -0.7008, -0.3666), (0.596, -0.596, -0.3666), (0.7008, -0.4683, -0.3666), (0.7787, -0.3225, -0.3666), (0.8267, -0.1644, -0.3666), (0.8429, 2.015e-07, -0.3666), (0.8267, 0.1644, -0.3666), (0.7787, 0.3225, -0.3666), (0.7008, 0.4683, -0.3666), (0.596, 0.596, -0.3666), (0.3721, 0.3721, -0.5048), (0.4375, 0.2924, -0.5048), (0.4862, 0.2014, -0.5048), (0.5161, 0.1027, -0.5048), (0.5262, 2.629e-07, -0.5048), (0.5161, -0.1027, -0.5048), (0.4862, -0.2014, -0.5048), (0.4375, -0.2924, -0.5048), (0.3721, -0.3721, -0.5048), (0.2924, -0.4375, -0.5048), (0.2014, -0.4862, -0.5048), (0.1027, -0.5161, -0.5048), (7.932e-08, -0.5262, -0.5048), (-0.1027, -0.5161, -0.5048), (-0.2014, -0.4862, -0.5048), (-0.2924, -0.4375, -0.5048), (-0.3721, -0.3721, -0.5048), (-0.4375, -0.2924, -0.5048), (-0.4862, -0.2014, -0.5048), (-0.5161, -0.1027, -0.5048), (-0.5262, 7.316e-07, -0.5048), (-0.5161, 0.1027, -0.5048), (-0.4862, 0.2014, -0.5048), (-0.4375, 0.2924, -0.5048), (-0.3721, 0.3721, -0.5048), (-0.2924, 0.4375, -0.5048), (-0.2014, 0.4862, -0.5048), (-0.1027, 0.5161, -0.5048), (1.096e-06, 0.5262, -0.5048), (0.1027, 0.5161, -0.5048), (0.2014, 0.4862, -0.5048), (0.2924, 0.4375, -0.5048), (0.2736, 0.4095, -0.5048), (0.1885, 0.455, -0.5048), (0.09608, 0.483, -0.5048), (1.05e-06, 0.4925, -0.5048), (-0.09607, 0.483, -0.5048), (-0.1885, 0.455, -0.5048), (-0.2736, 0.4095, -0.5048), (-0.3482, 0.3482, -0.5048), (-0.4095, 0.2736, -0.5048), (-0.455, 0.1885, -0.5048), (-0.483, 0.09607, -0.5048), (-0.4925, 7.048e-07, -0.5048), (-0.483, -0.09607, -0.5048), (-0.455, -0.1885, -0.5048), (-0.4095, -0.2736, -0.5048), (-0.3482, -0.3482, -0.5048), (-0.2736, -0.4095, -0.5048), (-0.1885, -0.455, -0.5048), (-0.09607, -0.483, -0.5048), (9.913e-08, -0.4925, -0.5048), (0.09607, -0.483, -0.5048), (0.1885, -0.455, -0.5048), (0.2736, -0.4095, -0.5048), (0.3482, -0.3482, -0.5048), (0.4095, -0.2736, -0.5048), (0.455, -0.1885, -0.5048), (0.483, -0.09607, -0.5048), (0.4925, 2.68e-07, -0.5048), (0.483, 0.09607, -0.5048), (0.455, 0.1885, -0.5048), (0.4095, 0.2736, -0.5048), (0.3482, 0.3482, -0.5048), (0.1192, 0.1192, -0.5744), (0.1401, 0.09363, -0.5744), (0.1557, 0.06449, -0.5744), (0.1653, 0.03288, -0.5744), (0.1685, 3.267e-07, -0.5744), (0.1653, -0.03288, -0.5744), (0.1557, -0.06449, -0.5744), (0.1401, -0.09363, -0.5744), (0.1192, -0.1192, -0.5744), (0.09363, -0.1401, -0.5744), (0.06449, -0.1557, -0.5744), (0.03288, -0.1653, -0.5744), (2.928e-07, -0.1685, -0.5744), (-0.03288, -0.1653, -0.5744), (-0.06449, -0.1557, -0.5744), (-0.09363, -0.1401, -0.5744), (-0.1192, -0.1192, -0.5744), (-0.1401, -0.09363, -0.5744), (-0.1557, -0.06449, -0.5744), (-0.1653, -0.03288, -0.5744), (-0.1685, 4.761e-07, -0.5744), (-0.1653, 0.03288, -0.5744), (-0.1557, 0.06449, -0.5744), (-0.1401, 0.09363, -0.5744), (-0.1192, 0.1192, -0.5744), (-0.09363, 0.1401, -0.5744), (-0.06449, 0.1557, -0.5744), (-0.03288, 0.1653, -0.5744), (6.183e-07, 0.1685, -0.5744), (0.03288, 0.1653, -0.5744), (0.06449, 0.1557, -0.5744), (0.09363, 0.1401, -0.5744), (0.1, 0.1497, -0.5744), (0.06891, 0.1664, -0.5744), (0.03513, 0.1766, -0.5744), (6.339e-07, 0.1801, -0.5744), (-0.03513, 0.1766, -0.5744), (-0.06891, 0.1664, -0.5744), (-0.1, 0.1497, -0.5744), (-0.1273, 0.1273, -0.5744), (-0.1497, 0.1, -0.5744), (-0.1664, 0.06891, -0.5744), (-0.1766, 0.03513, -0.5744), (-0.1801, 4.853e-07, -0.5744), (-0.1766, -0.03513, -0.5744), (-0.1664, -0.06891, -0.5744), (-0.1497, -0.1, -0.5744), (-0.1273, -0.1273, -0.5744), (-0.1, -0.1497, -0.5744), (-0.06891, -0.1664, -0.5744), (-0.03513, -0.1766, -0.5744), (2.86e-07, -0.1801, -0.5744), (0.03513, -0.1766, -0.5744), (0.06891, -0.1664, -0.5744), (0.1, -0.1497, -0.5744), (0.1273, -0.1273, -0.5744), (0.1497, -0.1, -0.5744), (0.1664, -0.06891, -0.5744), (0.1766, -0.03513, -0.5744), (0.1801, 3.249e-07, -0.5744), (0.1766, 0.03513, -0.5744), (0.1664, 0.06891, -0.5744), (0.1497, 0.1, -0.5744), (0.1273, 0.1273, -0.5744)], [], [(0, 31, 32, 63), (31, 30, 33, 32), (30, 29, 34, 33), (29, 28, 35, 34), (28, 27, 36, 35), (27, 26, 37, 36), (26, 25, 38, 37), (25, 24, 39, 38), (24, 23, 40, 39), (23, 22, 41, 40), (22, 21, 42, 41), (21, 20, 43, 42), (20, 19, 44, 43), (19, 18, 45, 44), (18, 17, 46, 45), (17, 16, 47, 46), (16, 15, 48, 47), (15, 14, 49, 48), (14, 13, 50, 49), (13, 12, 51, 50), (12, 11, 52, 51), (11, 10, 53, 52), (10, 9, 54, 53), (9, 8, 55, 54), (8, 7, 56, 55), (7, 6, 57, 56), (6, 5, 58, 57), (5, 4, 59, 58), (4, 3, 60, 59), (3, 2, 61, 60), (2, 1, 62, 61), (1, 0, 63, 62), (62, 63, 64, 65), (0, 1, 126, 127), (61, 62, 65, 66), (1, 2, 125, 126), (60, 61, 66, 67), (2, 3, 124, 125), (59, 60, 67, 68), (3, 4, 123, 124), (58, 59, 68, 69), (4, 5, 122, 123), (57, 58, 69, 70), (5, 6, 121, 122), (56, 57, 70, 71), (6, 7, 120, 121), (55, 56, 71, 72), (7, 8, 119, 120), (54, 55, 72, 73), (8, 9, 118, 119), (53, 54, 73, 74), (9, 10, 117, 118), (52, 53, 74, 75), (10, 11, 116, 117), (51, 52, 75, 76), (11, 12, 115, 116), (50, 51, 76, 77), (12, 13, 114, 115), (49, 50, 77, 78), (13, 14, 113, 114), (48, 49, 78, 79), (14, 15, 112, 113), (47, 48, 79, 80), (15, 16, 111, 112), (46, 47, 80, 81), (16, 17, 110, 111), (45, 46, 81, 82), (17, 18, 109, 110), (44, 45, 82, 83), (18, 19, 108, 109), (43, 44, 83, 84), (19, 20, 107, 108), (42, 43, 84, 85), (20, 21, 106, 107), (41, 42, 85, 86), (21, 22, 105, 106), (40, 41, 86, 87), (22, 23, 104, 105), (39, 40, 87, 88), (23, 24, 103, 104), (38, 39, 88, 89), (24, 25, 102, 103), (37, 38, 89, 90), (25, 26, 101, 102), (36, 37, 90, 91), (26, 27, 100, 101), (35, 36, 91, 92), (27, 28, 99, 100), (34, 35, 92, 93), (28, 29, 98, 99), (33, 34, 93, 94), (29, 30, 97, 98), (32, 33, 94, 95), (30, 31, 96, 97), (63, 32, 95, 64), (31, 0, 127, 96), (96, 127, 128, 159), (64, 95, 160, 191), (97, 96, 159, 158), (95, 94, 161, 160), (98, 97, 158, 157), (94, 93, 162, 161), (99, 98, 157, 156), (93, 92, 163, 162), (100, 99, 156, 155), (92, 91, 164, 163), (101, 100, 155, 154), (91, 90, 165, 164), (102, 101, 154, 153), (90, 89, 166, 165), (103, 102, 153, 152), (89, 88, 167, 166), (104, 103, 152, 151), (88, 87, 168, 167), (105, 104, 151, 150), (87, 86, 169, 168), (106, 105, 150, 149), (86, 85, 170, 169), (107, 106, 149, 148), (85, 84, 171, 170), (108, 107, 148, 147), (84, 83, 172, 171), (109, 108, 147, 146), (83, 82, 173, 172), (110, 109, 146, 145), (82, 81, 174, 173), (111, 110, 145, 144), (81, 80, 175, 174), (112, 111, 144, 143), (80, 79, 176, 175), (113, 112, 143, 142), (79, 78, 177, 176), (114, 113, 142, 141), (78, 77, 178, 177), (115, 114, 141, 140), (77, 76, 179, 178), (116, 115, 140, 139), (76, 75, 180, 179), (117, 116, 139, 138), (75, 74, 181, 180), (118, 117, 138, 137), (74, 73, 182, 181), (119, 118, 137, 136), (73, 72, 183, 182), (120, 119, 136, 135), (72, 71, 184, 183), (121, 120, 135, 134), (71, 70, 185, 184), (122, 121, 134, 133), (70, 69, 186, 185), (123, 122, 133, 132), (69, 68, 187, 186), (124, 123, 132, 131), (68, 67, 188, 187), (125, 124, 131, 130), (67, 66, 189, 188), (126, 125, 130, 129), (66, 65, 190, 189), (127, 126, 129, 128), (65, 64, 191, 190), (190, 191, 192, 193), (128, 129, 254, 255), (189, 190, 193, 194), (129, 130, 253, 254), (188, 189, 194, 195), (130, 131, 252, 253), (187, 188, 195, 196), (131, 132, 251, 252), (186, 187, 196, 197), (132, 133, 250, 251), (185, 186, 197, 198), (133, 134, 249, 250), (184, 185, 198, 199), (134, 135, 248, 249), (183, 184, 199, 200), (135, 136, 247, 248), (182, 183, 200, 201), (136, 137, 246, 247), (181, 182, 201, 202), (137, 138, 245, 246), (180, 181, 202, 203), (138, 139, 244, 245), (179, 180, 203, 204), (139, 140, 243, 244), (178, 179, 204, 205), (140, 141, 242, 243), (177, 178, 205, 206), (141, 142, 241, 242), (176, 177, 206, 207), (142, 143, 240, 241), (175, 176, 207, 208), (143, 144, 239, 240), (174, 175, 208, 209), (144, 145, 238, 239), (173, 174, 209, 210), (145, 146, 237, 238), (172, 173, 210, 211), (146, 147, 236, 237), (171, 172, 211, 212), (147, 148, 235, 236), (170, 171, 212, 213), (148, 149, 234, 235), (169, 170, 213, 214), (149, 150, 233, 234), (168, 169, 214, 215), (150, 151, 232, 233), (167, 168, 215, 216), (151, 152, 231, 232), (166, 167, 216, 217), (152, 153, 230, 231), (165, 166, 217, 218), (153, 154, 229, 230), (164, 165, 218, 219), (154, 155, 228, 229), (163, 164, 219, 220), (155, 156, 227, 228), (162, 163, 220, 221), (156, 157, 226, 227), (161, 162, 221, 222), (157, 158, 225, 226), (160, 161, 222, 223), (158, 159, 224, 225), (191, 160, 223, 192), (159, 128, 255, 224), (224, 255, 256, 287), (192, 223, 288, 319), (225, 224, 287, 286), (223, 222, 289, 288), (226, 225, 286, 285), (222, 221, 290, 289), (227, 226, 285, 284), (221, 220, 291, 290), (228, 227, 284, 283), (220, 219, 292, 291), (229, 228, 283, 282), (219, 218, 293, 292), (230, 229, 282, 281), (218, 217, 294, 293), (231, 230, 281, 280), (217, 216, 295, 294), (232, 231, 280, 279), (216, 215, 296, 295), (233, 232, 279, 278), (215, 214, 297, 296), (234, 233, 278, 277), (214, 213, 298, 297), (235, 234, 277, 276), (213, 212, 299, 298), (236, 235, 276, 275), (212, 211, 300, 299), (237, 236, 275, 274), (211, 210, 301, 300), (238, 237, 274, 273), (210, 209, 302, 301), (239, 238, 273, 272), (209, 208, 303, 302), (240, 239, 272, 271), (208, 207, 304, 303), (241, 240, 271, 270), (207, 206, 305, 304), (242, 241, 270, 269), (206, 205, 306, 305), (243, 242, 269, 268), (205, 204, 307, 306), (244, 243, 268, 267), (204, 203, 308, 307), (245, 244, 267, 266), (203, 202, 309, 308), (246, 245, 266, 265), (202, 201, 310, 309), (247, 246, 265, 264), (201, 200, 311, 310), (248, 247, 264, 263), (200, 199, 312, 311), (249, 248, 263, 262), (199, 198, 313, 312), (250, 249, 262, 261), (198, 197, 314, 313), (251, 250, 261, 260), (197, 196, 315, 314), (252, 251, 260, 259), (196, 195, 316, 315), (253, 252, 259, 258), (195, 194, 317, 316), (254, 253, 258, 257), (194, 193, 318, 317), (255, 254, 257, 256), (193, 192, 319, 318), (318, 319, 320, 321), (256, 257, 382, 383), (317, 318, 321, 322), (257, 258, 381, 382), (316, 317, 322, 323), (258, 259, 380, 381), (315, 316, 323, 324), (259, 260, 379, 380), (314, 315, 324, 325), (260, 261, 378, 379), (313, 314, 325, 326), (261, 262, 377, 378), (312, 313, 326, 327), (262, 263, 376, 377), (311, 312, 327, 328), (263, 264, 375, 376), (310, 311, 328, 329), (264, 265, 374, 375), (309, 310, 329, 330), (265, 266, 373, 374), (308, 309, 330, 331), (266, 267, 372, 373), (307, 308, 331, 332), (267, 268, 371, 372), (306, 307, 332, 333), (268, 269, 370, 371), (305, 306, 333, 334), (269, 270, 369, 370), (304, 305, 334, 335), (270, 271, 368, 369), (303, 304, 335, 336), (271, 272, 367, 368), (302, 303, 336, 337), (272, 273, 366, 367), (301, 302, 337, 338), (273, 274, 365, 366), (300, 301, 338, 339), (274, 275, 364, 365), (299, 300, 339, 340), (275, 276, 363, 364), (298, 299, 340, 341), (276, 277, 362, 363), (297, 298, 341, 342), (277, 278, 361, 362), (296, 297, 342, 343), (278, 279, 360, 361), (295, 296, 343, 344), (279, 280, 359, 360), (294, 295, 344, 345), (280, 281, 358, 359), (293, 294, 345, 346), (281, 282, 357, 358), (292, 293, 346, 347), (282, 283, 356, 357), (291, 292, 347, 348), (283, 284, 355, 356), (290, 291, 348, 349), (284, 285, 354, 355), (289, 290, 349, 350), (285, 286, 353, 354), (288, 289, 350, 351), (286, 287, 352, 353), (319, 288, 351, 320), (287, 256, 383, 352), (383, 352, 351, 320), (352, 353, 350, 351), (353, 354, 349, 350), (354, 355, 348, 349), (355, 356, 347, 348), (356, 357, 346, 347), (357, 358, 345, 346), (358, 359, 344, 345), (359, 360, 343, 344), (360, 361, 342, 343), (361, 362, 341, 342), (362, 363, 340, 341), (363, 364, 339, 340), (364, 365, 338, 339), (365, 366, 337, 338), (366, 367, 336, 337), (367, 368, 335, 336), (368, 369, 334, 335), (369, 370, 333, 334), (370, 371, 332, 333), (371, 372, 331, 332), (372, 373, 330, 331), (373, 374, 329, 330), (374, 375, 328, 329), (375, 376, 327, 328), (376, 377, 326, 327), (377, 378, 325, 326), (378, 379, 324, 325), (379, 380, 323, 324), (380, 381, 322, 323), (381, 382, 321, 322), (382, 383, 320, 321), (347, 348, 349), (346, 347, 349), (346, 349, 350), (345, 346, 350), (345, 350, 351), (344, 345, 351), (344, 351, 320), (343, 344, 320), (343, 320, 321), (342, 343, 321), (342, 321, 322), (341, 342, 322), (341, 322, 323), (340, 341, 323), (340, 323, 324), (339, 340, 324), (339, 324, 325), (338, 339, 325), (338, 325, 326), (337, 338, 326), (337, 326, 327), (336, 337, 327), (336, 327, 328), (335, 336, 328), (335, 328, 329), (334, 335, 329), (334, 329, 330), (333, 334, 330), (333, 330, 331), (332, 333, 331)])
me_circle.use_remesh_preserve_volume = False
me_circle.use_remesh_preserve_attributes = False
me_circle.use_mirror_vertex_groups = False
me_circle.update()
me_cylinder = bpy.data.meshes.new('Cylinder')
me_cylinder.from_pydata([(0.2233, 0.2233, 0.02055), (0.2917, 0.1208, 0.02055), (0.3158, 1.659e-07, 0.02055), (0.2917, -0.1208, 0.02055), (0.2233, -0.2233, 0.02055), (0.1208, -0.2917, 0.02055), (2.465e-07, -0.3158, 0.02055), (-0.1208, -0.2917, 0.02055), (-0.2233, -0.2233, 0.02055), (-0.2917, -0.1208, 0.02055), (-0.3158, 1.835e-07, 0.02055), (-0.2917, 0.1208, 0.02055), (-0.2233, 0.2233, 0.02055), (-0.1208, 0.2917, 0.02055), (4.046e-07, 0.3158, 0.02055), (0.1208, 0.2917, 0.02055), (0.2233, 0.2233, 0.2753), (0.2917, 0.1208, 0.2753), (0.3158, -2.281e-07, 0.2753), (0.2917, -0.1208, 0.2753), (0.2233, -0.2233, 0.2753), (0.1208, -0.2917, 0.2753), (-4.11e-07, -0.3158, 0.2753), (-0.1208, -0.2917, 0.2753), (-0.2233, -0.2233, 0.2753), (-0.2917, -0.1208, 0.2753), (-0.3158, 9.916e-07, 0.2753), (-0.2917, 0.1208, 0.2753), (-0.2233, 0.2233, 0.2753), (-0.1208, 0.2917, 0.2753), (1.213e-06, 0.3158, 0.2753), (0.1208, 0.2917, 0.2753), (1.988e-07, 1.797e-07, 0.02055), (2.192e-07, 2.079e-07, 0.2265), (0.08702, 0.2101, 0.2265), (9.493e-07, 0.2274, 0.2265), (-0.08702, 0.2101, 0.2265), (-0.1608, 0.1608, 0.2265), (-0.2101, 0.08702, 0.2265), (-0.2274, 7.926e-07, 0.2265), (-0.2101, -0.08702, 0.2265), (-0.1608, -0.1608, 0.2265), (-0.08702, -0.2101, 0.2265), (-2.2e-07, -0.2274, 0.2265), (0.08702, -0.2101, 0.2265), (0.1608, -0.1608, 0.2265), (0.2101, -0.08702, 0.2265), (0.2274, -8.575e-08, 0.2265), (0.2101, 0.08702, 0.2265), (0.1608, 0.1608, 0.2265)], [], [(32, 0, 1), (32, 1, 2), (32, 2, 3), (32, 3, 4), (32, 4, 5), (32, 5, 6), (32, 6, 7), (32, 7, 8), (32, 8, 9), (32, 9, 10), (32, 10, 11), (32, 11, 12), (32, 12, 13), (32, 13, 14), (32, 14, 15), (15, 0, 32), (0, 16, 17, 1), (1, 17, 18, 2), (2, 18, 19, 3), (3, 19, 20, 4), (4, 20, 21, 5), (5, 21, 22, 6), (6, 22, 23, 7), (7, 23, 24, 8), (8, 24, 25, 9), (9, 25, 26, 10), (10, 26, 27, 11), (11, 27, 28, 12), (12, 28, 29, 13), (13, 29, 30, 14), (14, 30, 31, 15), (16, 0, 15, 31), (16, 31, 34, 49), (31, 30, 35, 34), (30, 29, 36, 35), (29, 28, 37, 36), (28, 27, 38, 37), (27, 26, 39, 38), (26, 25, 40, 39), (25, 24, 41, 40), (24, 23, 42, 41), (23, 22, 43, 42), (22, 21, 44, 43), (21, 20, 45, 44), (20, 19, 46, 45), (19, 18, 47, 46), (18, 17, 48, 47), (17, 16, 49, 48), (33, 48, 49), (33, 47, 48), (33, 46, 47), (33, 45, 46), (33, 44, 45), (33, 43, 44), (33, 42, 43), (33, 41, 42), (33, 40, 41), (33, 39, 40), (33, 38, 39), (33, 37, 38), (33, 36, 37), (33, 35, 36), (33, 34, 35), (33, 49, 34)])
me_cylinder.use_remesh_preserve_volume = False
me_cylinder.use_remesh_preserve_attributes = False
me_cylinder.use_mirror_vertex_groups = False
me_cylinder.update()
me_plane_002 = bpy.data.meshes.new('Plane.002')
me_plane_002.from_pydata([(9.223, -1.0, 0.0), (7.223, -1.0, 0.0), (7.223, 1.0, 0.0), (9.223, 1.0, 0.0), (9.223, 1.0, 0.2175), (7.223, 1.0, 0.2175), (7.223, -1.0, 0.2175), (9.223, -1.0, 0.2175), (8.695, -0.4719, 0.7458), (7.751, -0.4719, 0.7458), (7.751, 0.4719, 0.7458), (8.695, 0.4719, 0.7458), (8.695, 0.4719, 1.75), (7.751, 0.4719, 1.75), (7.751, -0.4719, 1.75), (8.695, -0.4719, 1.75), (5.914, -3.168, 3.805), (5.032, -3.168, 3.805), (5.032, -2.286, 3.805), (5.914, -2.286, 3.805), (7.223, -9.223, 0.0), (7.223, -7.223, 0.0), (9.223, -7.223, 0.0), (9.223, -9.223, 0.0), (9.223, -9.223, 0.2175), (9.223, -7.223, 0.2175), (7.223, -7.223, 0.2175), (7.223, -9.223, 0.2175), (7.751, -8.695, 0.7458), (7.751, -7.751, 0.7458), (8.695, -7.751, 0.7458), (8.695, -8.695, 0.7458), (8.695, -8.695, 1.75), (8.695, -7.751, 1.75), (7.751, -7.751, 1.75), (7.751, -8.695, 1.75), (5.055, -5.914, 3.805), (5.055, -5.032, 3.805), (5.937, -5.032, 3.805), (5.937, -5.914, 3.805), (1.0, 1.0, 0.0), (1.0, -1.0, 0.0), (-1.0, -1.0, 0.0), (-1.0, 1.0, 0.0), (-1.0, 1.0, 0.2175), (-1.0, -1.0, 0.2175), (1.0, -1.0, 0.2175), (1.0, 1.0, 0.2175), (0.4719, 0.4719, 0.7458), (0.4719, -0.4719, 0.7458), (-0.4719, -0.4719, 0.7458), (-0.4719, 0.4719, 0.7458), (-0.4719, 0.4719, 1.75), (-0.4719, -0.4719, 1.75), (0.4719, -0.4719, 1.75), (0.4719, 0.4719, 1.75), (3.168, -2.309, 3.805), (3.168, -3.191, 3.805), (2.286, -3.191, 3.805), (2.286, -2.309, 3.805), (-1.0, -7.223, 0.0), (1.0, -7.223, 0.0), (1.0, -9.223, 0.0), (-1.0, -9.223, 0.0), (-1.0, -9.223, 0.2175), (1.0, -9.223, 0.2175), (1.0, -7.223, 0.2175), (-1.0, -7.223, 0.2175), (-0.4719, -7.751, 0.7458), (0.4719, -7.751, 0.7458), (0.4719, -8.695, 0.7458), (-0.4719, -8.695, 0.7458), (-0.4719, -8.695, 1.75), (0.4719, -8.695, 1.75), (0.4719, -7.751, 1.75), (-0.4719, -7.751, 1.75), (2.309, -5.055, 3.805), (3.191, -5.055, 3.805), (3.191, -5.937, 3.805), (2.309, -5.937, 3.805)], [], [(0, 3, 2, 1), (0, 1, 6, 7), (1, 2, 5, 6), (2, 3, 4, 5), (3, 0, 7, 4), (4, 7, 8, 11), (5, 4, 11, 10), (6, 5, 10, 9), (7, 6, 9, 8), (8, 9, 14, 15), (9, 10, 13, 14), (10, 11, 12, 13), (11, 8, 15, 12), (12, 15, 16, 19), (13, 12, 19, 18), (14, 13, 18, 17), (15, 14, 17, 16), (16, 17, 18, 19), (20, 23, 22, 21), (20, 21, 26, 27), (21, 22, 25, 26), (22, 23, 24, 25), (23, 20, 27, 24), (24, 27, 28, 31), (25, 24, 31, 30), (26, 25, 30, 29), (27, 26, 29, 28), (28, 29, 34, 35), (29, 30, 33, 34), (30, 31, 32, 33), (31, 28, 35, 32), (32, 35, 36, 39), (33, 32, 39, 38), (34, 33, 38, 37), (35, 34, 37, 36), (36, 37, 38, 39), (40, 43, 42, 41), (40, 41, 46, 47), (41, 42, 45, 46), (42, 43, 44, 45), (43, 40, 47, 44), (44, 47, 48, 51), (45, 44, 51, 50), (46, 45, 50, 49), (47, 46, 49, 48), (48, 49, 54, 55), (49, 50, 53, 54), (50, 51, 52, 53), (51, 48, 55, 52), (52, 55, 56, 59), (53, 52, 59, 58), (54, 53, 58, 57), (55, 54, 57, 56), (56, 57, 58, 59), (60, 63, 62, 61), (60, 61, 66, 67), (61, 62, 65, 66), (62, 63, 64, 65), (63, 60, 67, 64), (64, 67, 68, 71), (65, 64, 71, 70), (66, 65, 70, 69), (67, 66, 69, 68), (68, 69, 74, 75), (69, 70, 73, 74), (70, 71, 72, 73), (71, 68, 75, 72), (72, 75, 76, 79), (73, 72, 79, 78), (74, 73, 78, 77), (75, 74, 77, 76), (76, 77, 78, 79)])
me_plane_002.materials.append(mat_material_001)
me_plane_002.use_remesh_preserve_volume = False
me_plane_002.use_remesh_preserve_attributes = False
me_plane_002.use_mirror_vertex_groups = False
me_plane_002.update()
me_plane = bpy.data.meshes.new('Plane')
me_plane.from_pydata([(1.038, 1.038, 0.001055), (1.038, -1.038, 0.001055), (-1.038, -1.038, 0.001055), (-1.038, 1.038, 0.001055), (-1.038, 1.038, 0.4407), (-1.038, -1.038, 0.4407), (1.038, -1.038, 0.4407), (1.038, 1.038, 0.4407), (0.4241, 0.4241, 0.9002), (0.4241, -0.4241, 0.9002), (-0.4241, -0.4241, 0.9002), (-0.4241, 0.4241, 0.9002), (-0.4241, 0.4241, 0.9899), (-0.4241, -0.4241, 0.9899), (0.4241, -0.4241, 0.9899), (0.4241, 0.4241, 0.9899), (0.5086, 0.5086, 0.9899), (0.5086, -0.5086, 0.9899), (-0.5086, -0.5086, 0.9899), (-0.5086, 0.5086, 0.9899), (-0.5086, 0.5086, 1.077), (-0.5086, -0.5086, 1.077), (0.5086, -0.5086, 1.077), (0.5086, 0.5086, 1.077), (0.362, 0.362, 1.121), (0.362, -0.362, 1.121), (-0.362, -0.362, 1.121), (-0.362, 0.362, 1.121)], [], [(0, 3, 2, 1), (0, 1, 6, 7), (1, 2, 5, 6), (2, 3, 4, 5), (3, 0, 7, 4), (4, 7, 8, 11), (5, 4, 11, 10), (6, 5, 10, 9), (7, 6, 9, 8), (8, 9, 14, 15), (9, 10, 13, 14), (10, 11, 12, 13), (11, 8, 15, 12), (12, 15, 16, 19), (13, 12, 19, 18), (14, 13, 18, 17), (15, 14, 17, 16), (16, 17, 22, 23), (17, 18, 21, 22), (18, 19, 20, 21), (19, 16, 23, 20), (20, 23, 24, 27), (21, 20, 27, 26), (22, 21, 26, 25), (23, 22, 25, 24), (24, 27, 26, 25)])
me_plane.materials.append(mat_material)
me_plane.use_remesh_preserve_volume = False
me_plane.use_remesh_preserve_attributes = False
me_plane.use_mirror_vertex_groups = False
me_plane.update()

# ---- objects
ob_lamp_003 = bpy.data.objects.new('Lamp.003', light_lamp_003)
ob_plane_001 = bpy.data.objects.new('Plane.001', me_plane_005)
ob_lamp_002 = bpy.data.objects.new('Lamp.002', light_lamp_002)
ob_lamp_001 = bpy.data.objects.new('Lamp.001', light_lamp_001)
ob_lamp = bpy.data.objects.new('Lamp', light_lamp)
ob_cylinder_005 = bpy.data.objects.new('Cylinder.005', me_cylinder_005)
ob_cylinder_004 = bpy.data.objects.new('Cylinder.004', me_cylinder_004)
ob_cylinder_003 = bpy.data.objects.new('Cylinder.003', me_cylinder_003)
ob_cylinder_002 = bpy.data.objects.new('Cylinder.002', me_cylinder_002)
ob_cylinder_001 = bpy.data.objects.new('Cylinder.001', me_cylinder_001)
ob_circle = bpy.data.objects.new('Circle', me_circle)
ob_cylinder = bpy.data.objects.new('Cylinder', me_cylinder)
ob_plane_002 = bpy.data.objects.new('Plane.002', me_plane_002)
ob_plane = bpy.data.objects.new('Plane', me_plane)
ob_camera = bpy.data.objects.new('Camera', cam_camera)

# ---- transforms, parenting, visibility, modifiers, constraints
ob_lamp_003.location = (-11.29, 0.2932, 1.708)
ob_lamp_003.rotation_euler = (-1.458, -0.6914, 1.482)
ob_lamp_003.lock_rotations_4d = False
ob_lamp_003.empty_display_type = 'ARROWS'
ob_lamp_003.color = (0.0, 0.0, 0.0, 1.0)
ob_lamp_003.lineart.crease_threshold = 0.0
ob_plane_001.location = (-0.1663, -0.05908, 0.007631)
ob_plane_001.lock_rotations_4d = False
ob_plane_001.empty_display_type = 'ARROWS'
ob_plane_001.color = (0.0, 0.0, 0.0, 1.0)
ob_plane_001.lineart.crease_threshold = 0.0
ob_lamp_002.location = (-5.787, -0.8774, 3.599)
ob_lamp_002.rotation_euler = (1.571, 7.741e-09, 0.7854)
ob_lamp_002.lock_rotations_4d = False
ob_lamp_002.empty_display_type = 'ARROWS'
ob_lamp_002.color = (0.0, 0.0, 0.0, 1.0)
ob_lamp_002.lineart.crease_threshold = 0.0
ob_lamp_001.location = (-6.111, 0.2932, 13.82)
ob_lamp_001.rotation_euler = (-0.2484, -0.1819, 0.8949)
ob_lamp_001.lock_rotations_4d = False
ob_lamp_001.empty_display_type = 'ARROWS'
ob_lamp_001.color = (0.0, 0.0, 0.0, 1.0)
ob_lamp_001.lineart.crease_threshold = 0.0
ob_lamp.location = (0.2004, -0.8774, 8.184)
ob_lamp.rotation_euler = (1.571, 7.741e-09, 0.7854)
ob_lamp.lock_rotations_4d = False
ob_lamp.empty_display_type = 'ARROWS'
ob_lamp.color = (0.0, 0.0, 0.0, 1.0)
ob_lamp.lineart.crease_threshold = 0.0
ob_cylinder_005.location = (0.5824, -0.5855, 2.401)
ob_cylinder_005.rotation_euler = (2.074, 5.866e-08, -5.498)
ob_cylinder_005.scale = (0.8666, 0.8666, 1.658)
ob_cylinder_005.lock_rotations_4d = False
ob_cylinder_005.empty_display_type = 'ARROWS'
ob_cylinder_005.color = (0.0, 0.0, 0.0, 1.0)
ob_cylinder_005.lineart.crease_threshold = 0.0
ob_cylinder_004.location = (0.5842, 0.5835, 2.401)
ob_cylinder_004.rotation_euler = (2.074, 3.738e-08, -3.927)
ob_cylinder_004.scale = (0.8666, 0.8666, 1.658)
ob_cylinder_004.lock_rotations_4d = False
ob_cylinder_004.empty_display_type = 'ARROWS'
ob_cylinder_004.color = (0.0, 0.0, 0.0, 1.0)
ob_cylinder_004.lineart.crease_threshold = 0.0
ob_cylinder_003.location = (-0.5848, 0.5852, 2.401)
ob_cylinder_003.rotation_euler = (2.074, 1.609e-08, -2.356)
ob_cylinder_003.scale = (0.8666, 0.8666, 1.658)
ob_cylinder_003.lock_rotations_4d = False
ob_cylinder_003.empty_display_type = 'ARROWS'
ob_cylinder_003.color = (0.0, 0.0, 0.0, 1.0)
ob_cylinder_003.lineart.crease_threshold = 0.0
ob_cylinder_002.location = (-0.5866, -0.5838, 2.401)
ob_cylinder_002.rotation_euler = (2.074, -5.19e-09, -0.7854)
ob_cylinder_002.scale = (0.8666, 0.8666, 1.658)
ob_cylinder_002.lock_rotations_4d = False
ob_cylinder_002.empty_display_type = 'ARROWS'
ob_cylinder_002.color = (0.0, 0.0, 0.0, 1.0)
ob_cylinder_002.lineart.crease_threshold = 0.0
ob_cylinder_001.location = (-0.00132, 2.213e-06, 2.599)
ob_cylinder_001.scale = (0.7152, 0.7152, 1.479)
ob_cylinder_001.lock_rotations_4d = False
ob_cylinder_001.empty_display_type = 'ARROWS'
ob_cylinder_001.color = (0.0, 0.0, 0.0, 1.0)
ob_cylinder_001.lineart.crease_threshold = 0.0
ob_circle.location = (-0.00132, 0.003492, 1.55)
ob_circle.scale = (1.152, 1.152, 0.8882)
ob_circle.lock_rotations_4d = False
ob_circle.empty_display_type = 'ARROWS'
ob_circle.color = (0.0, 0.0, 0.0, 1.0)
ob_circle.lineart.crease_threshold = 0.0
ob_cylinder.location = (-0.00132, 0.003492, 0.8797)
ob_cylinder.scale = (1.152, 1.152, 0.6769)
ob_cylinder.lock_rotations_4d = False
ob_cylinder.empty_display_type = 'ARROWS'
ob_cylinder.color = (0.0, 0.0, 0.0, 1.0)
ob_cylinder.lineart.crease_threshold = 0.0
ob_plane_002.location = (1.002, 1.002, 0.0)
ob_plane_002.rotation_euler = (0.0, -0.0, -1.571)
ob_plane_002.scale = (0.243, 0.243, 0.2196)
ob_plane_002.lock_rotations_4d = False
ob_plane_002.empty_display_type = 'ARROWS'
ob_plane_002.color = (0.0, 0.0, 0.0, 1.0)
ob_plane_002.lineart.crease_threshold = 0.0
ob_plane.location = (0.0, 0.0, 0.0)
ob_plane.scale = (0.9233, 0.9233, 0.8343)
ob_plane.lock_rotations_4d = False
ob_plane.empty_display_type = 'ARROWS'
ob_plane.color = (0.0, 0.0, 0.0, 1.0)
ob_plane.lineart.crease_threshold = 0.0
ob_camera.location = (-4.337, -4.308, 3.932)
ob_camera.rotation_euler = (1.122, 2.824e-08, -0.7854)
ob_camera.lock_rotations_4d = False
ob_camera.empty_display_type = 'ARROWS'
ob_camera.color = (0.0, 0.0, 0.0, 1.0)
ob_camera.lineart.crease_threshold = 0.0

# ---- collection membership
col_collection_1.objects.link(ob_lamp_003)
col_collection_1.objects.link(ob_plane_001)
col_collection_1.objects.link(ob_lamp_002)
col_collection_1.objects.link(ob_lamp_001)
col_collection_1.objects.link(ob_lamp)
col_collection_1.objects.link(ob_cylinder_005)
col_collection_1.objects.link(ob_cylinder_004)
col_collection_1.objects.link(ob_cylinder_003)
col_collection_1.objects.link(ob_cylinder_002)
col_collection_1.objects.link(ob_cylinder_001)
col_collection_1.objects.link(ob_circle)
col_collection_1.objects.link(ob_cylinder)
col_collection_1.objects.link(ob_plane_002)
col_collection_1.objects.link(ob_plane)
col_collection_1.objects.link(ob_camera)

# ---- scene / render settings (as saved in the file)
scene.camera = ob_camera
scene.frame_start = 1; scene.frame_end = 250; scene.frame_set(1)
scene.render.engine = 'BLENDER_EEVEE_NEXT'
scene.render.image_settings.file_format = 'JPEG'
scene.render.image_settings.color_mode = 'RGB'
scene.render.image_settings.compression = 90
scene.render.resolution_x = 640
scene.render.resolution_y = 480
scene.render.pixel_aspect_x = 100.0
scene.render.pixel_aspect_y = 100.0
scene.render.fps = 25
scene.render.dither_intensity = 0.0
scene.render.use_compositing = False
scene.render.use_sequencer = False
scene.render.use_file_extension = False
scene.render.bake_bias = 0.0
scene.render.use_stamp_time = False
scene.render.use_stamp_date = False
scene.render.use_stamp_frame = False
scene.render.use_stamp_camera = False
scene.render.use_stamp_scene = False
scene.render.use_stamp_filename = False
scene.render.use_stamp_render_time = False
scene.render.stamp_font_size = 0
scene.cycles.use_denoising = False
scene.cycles.samples = 10
scene.cycles.sampling_pattern = 'TABULATED_SOBOL'
scene.cycles.light_sampling_threshold = 0.0
scene.cycles.use_adaptive_sampling = False
scene.cycles.use_light_tree = False
scene.cycles.blur_glossy = 0.0
scene.cycles.volume_bounces = 1
scene.cycles.pixel_filter_type = 'GAUSSIAN'
scene.cycles.sample_clamp_indirect = 0.0
scene.view_settings.view_transform = 'Raw'
bpy.context.view_layer.update()
